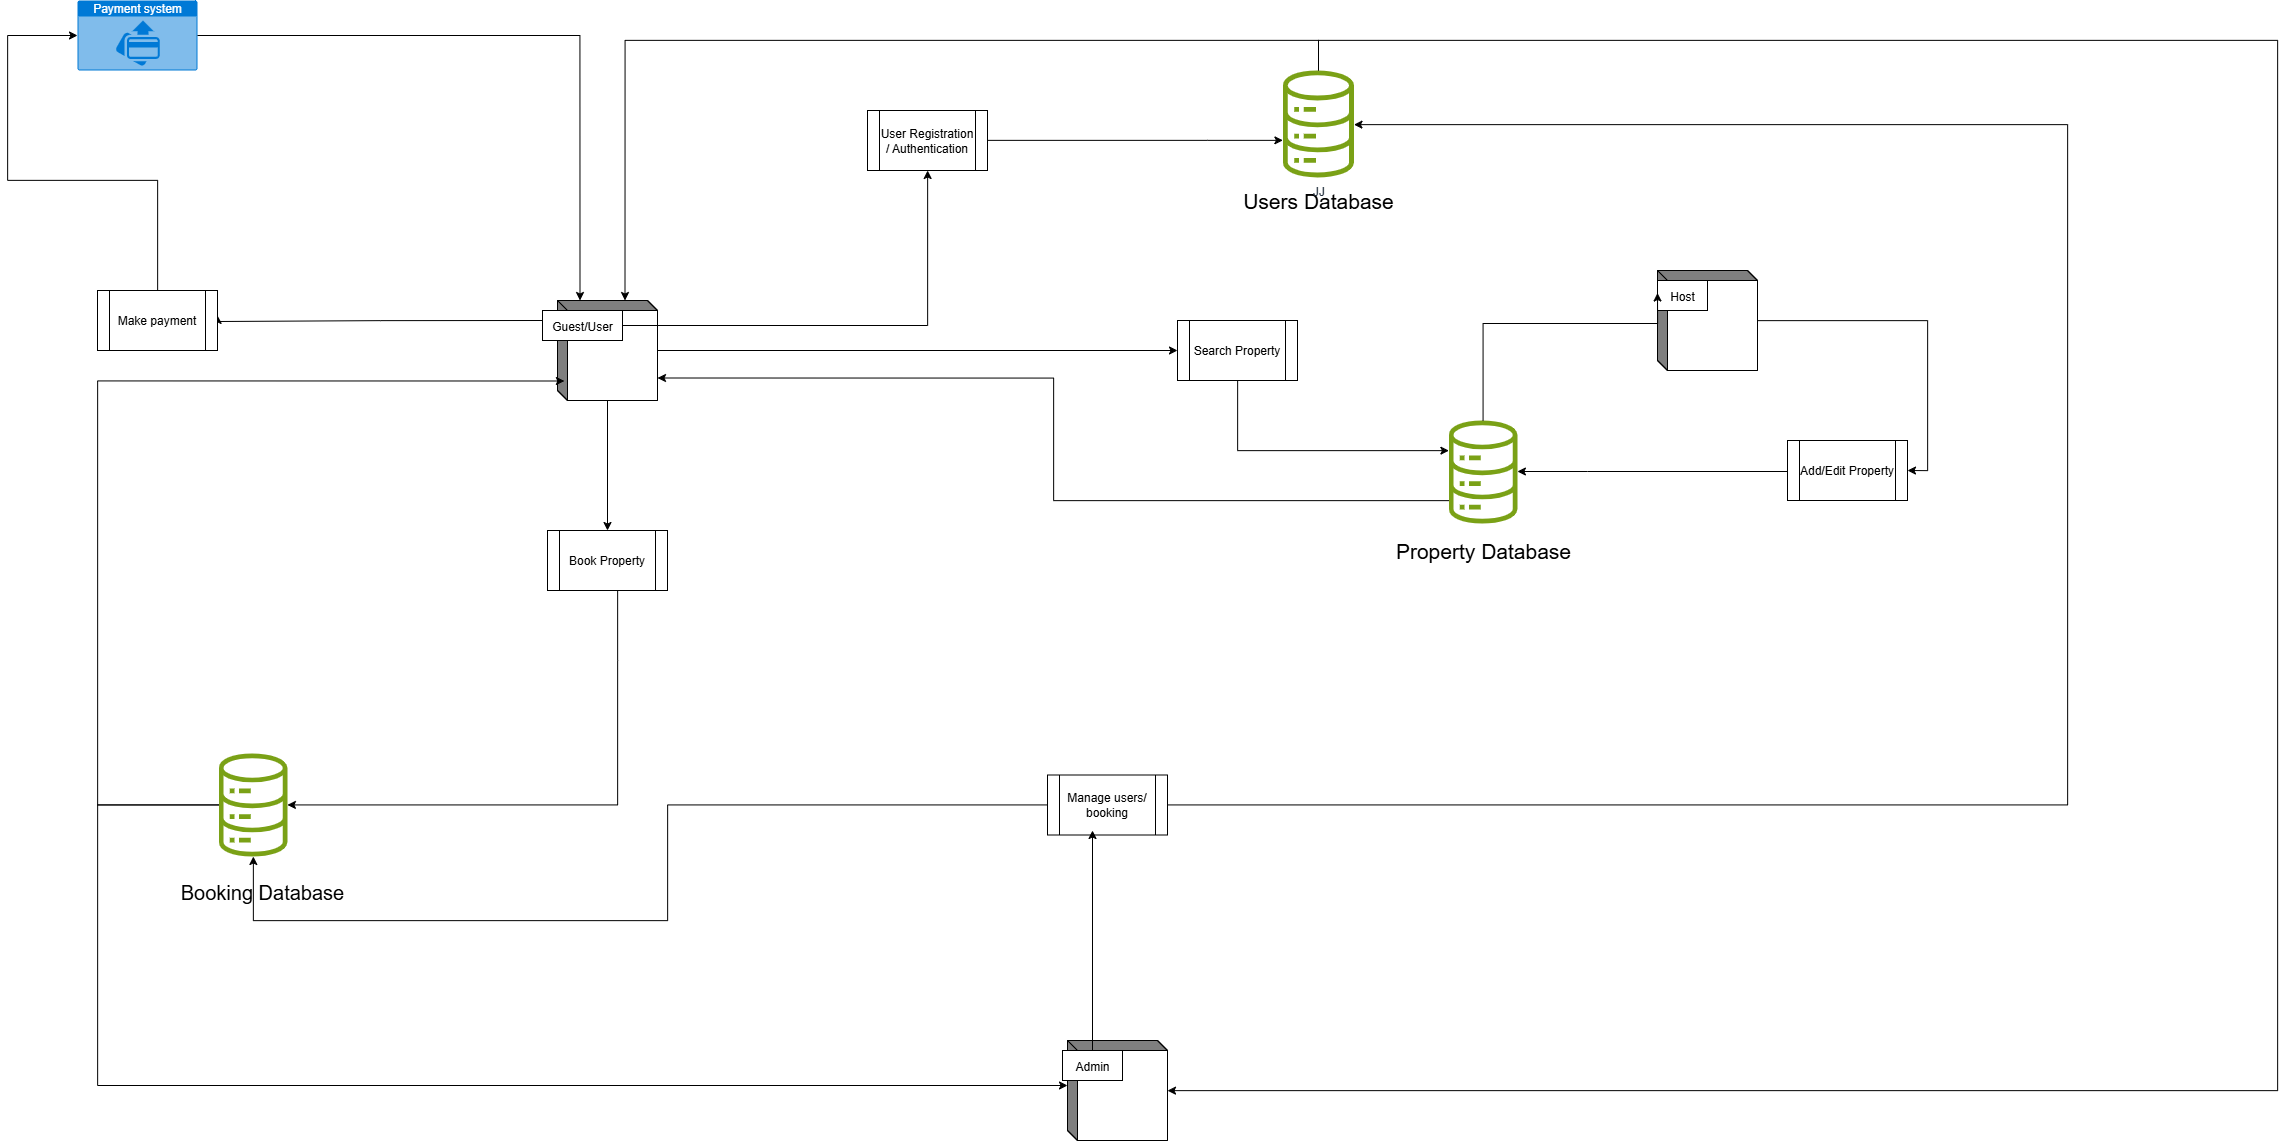

The diagram above was exported from draw.io. Its source (the exported page's mxGraphModel, read from the mxfile embedded in the PNG):
<mxGraphModel dx="4591" dy="2915" grid="1" gridSize="10" guides="1" tooltips="1" connect="1" arrows="1" fold="1" page="1" pageScale="1" pageWidth="1654" pageHeight="1169" math="0" shadow="0">
  <root>
    <mxCell id="0" />
    <mxCell id="1" parent="0" />
    <mxCell id="QT-K6ECztBrEB3S6-pKj-18" style="edgeStyle=orthogonalEdgeStyle;rounded=0;orthogonalLoop=1;jettySize=auto;html=1;entryX=0.5;entryY=0;entryDx=0;entryDy=0;" parent="1" source="QT-K6ECztBrEB3S6-pKj-1" target="QT-K6ECztBrEB3S6-pKj-17" edge="1">
      <mxGeometry relative="1" as="geometry" />
    </mxCell>
    <mxCell id="XaIFDx5uHTpFMt92eFmO-21" style="edgeStyle=orthogonalEdgeStyle;rounded=0;orthogonalLoop=1;jettySize=auto;html=1;entryX=0;entryY=0.5;entryDx=0;entryDy=0;" edge="1" parent="1" source="QT-K6ECztBrEB3S6-pKj-1" target="QT-K6ECztBrEB3S6-pKj-13">
      <mxGeometry relative="1" as="geometry" />
    </mxCell>
    <mxCell id="QT-K6ECztBrEB3S6-pKj-1" value="" style="html=1;dashed=0;whiteSpace=wrap;shape=mxgraph.dfd.externalEntity" parent="1" vertex="1">
      <mxGeometry x="60" y="80" width="100" height="100" as="geometry" />
    </mxCell>
    <mxCell id="QT-K6ECztBrEB3S6-pKj-2" value="Guest/User" style="autosize=1;part=1;resizable=0;strokeColor=inherit;fillColor=inherit;gradientColor=inherit;" parent="QT-K6ECztBrEB3S6-pKj-1" vertex="1">
      <mxGeometry width="80" height="30" relative="1" as="geometry">
        <mxPoint x="-15" y="10" as="offset" />
      </mxGeometry>
    </mxCell>
    <mxCell id="XaIFDx5uHTpFMt92eFmO-10" style="edgeStyle=orthogonalEdgeStyle;rounded=0;orthogonalLoop=1;jettySize=auto;html=1;entryX=1;entryY=0.5;entryDx=0;entryDy=0;" edge="1" parent="1" source="QT-K6ECztBrEB3S6-pKj-4" target="XaIFDx5uHTpFMt92eFmO-9">
      <mxGeometry relative="1" as="geometry" />
    </mxCell>
    <mxCell id="QT-K6ECztBrEB3S6-pKj-4" value="" style="html=1;dashed=0;whiteSpace=wrap;shape=mxgraph.dfd.externalEntity" parent="1" vertex="1">
      <mxGeometry x="1160" y="50" width="100" height="100" as="geometry" />
    </mxCell>
    <mxCell id="QT-K6ECztBrEB3S6-pKj-5" value="Host" style="autosize=1;part=1;resizable=0;strokeColor=inherit;fillColor=inherit;gradientColor=inherit;" parent="QT-K6ECztBrEB3S6-pKj-4" vertex="1">
      <mxGeometry width="50" height="30" relative="1" as="geometry">
        <mxPoint y="10" as="offset" />
      </mxGeometry>
    </mxCell>
    <mxCell id="QT-K6ECztBrEB3S6-pKj-6" value="" style="html=1;dashed=0;whiteSpace=wrap;shape=mxgraph.dfd.externalEntity" parent="1" vertex="1">
      <mxGeometry x="570" y="820" width="100" height="100" as="geometry" />
    </mxCell>
    <mxCell id="QT-K6ECztBrEB3S6-pKj-7" value="Admin" style="autosize=1;part=1;resizable=0;strokeColor=inherit;fillColor=inherit;gradientColor=inherit;" parent="QT-K6ECztBrEB3S6-pKj-6" vertex="1">
      <mxGeometry width="60" height="30" relative="1" as="geometry">
        <mxPoint x="-5" y="10" as="offset" />
      </mxGeometry>
    </mxCell>
    <mxCell id="XaIFDx5uHTpFMt92eFmO-17" style="edgeStyle=orthogonalEdgeStyle;rounded=0;orthogonalLoop=1;jettySize=auto;html=1;" edge="1" parent="1" source="QT-K6ECztBrEB3S6-pKj-8" target="QT-K6ECztBrEB3S6-pKj-19">
      <mxGeometry relative="1" as="geometry">
        <Array as="points">
          <mxPoint x="710" y="-80" />
          <mxPoint x="710" y="-80" />
        </Array>
      </mxGeometry>
    </mxCell>
    <mxCell id="QT-K6ECztBrEB3S6-pKj-8" value="User Registration / Authentication" style="shape=process;whiteSpace=wrap;html=1;backgroundOutline=1;" parent="1" vertex="1">
      <mxGeometry x="370" y="-110" width="120" height="60" as="geometry" />
    </mxCell>
    <mxCell id="XaIFDx5uHTpFMt92eFmO-22" style="edgeStyle=orthogonalEdgeStyle;rounded=0;orthogonalLoop=1;jettySize=auto;html=1;" edge="1" parent="1" source="QT-K6ECztBrEB3S6-pKj-13" target="QT-K6ECztBrEB3S6-pKj-30">
      <mxGeometry relative="1" as="geometry">
        <Array as="points">
          <mxPoint x="740" y="230" />
        </Array>
      </mxGeometry>
    </mxCell>
    <mxCell id="QT-K6ECztBrEB3S6-pKj-13" value="Search Property" style="shape=process;whiteSpace=wrap;html=1;backgroundOutline=1;" parent="1" vertex="1">
      <mxGeometry x="680" y="100" width="120" height="60" as="geometry" />
    </mxCell>
    <mxCell id="QT-K6ECztBrEB3S6-pKj-42" style="edgeStyle=orthogonalEdgeStyle;rounded=0;orthogonalLoop=1;jettySize=auto;html=1;" parent="1" source="QT-K6ECztBrEB3S6-pKj-17" target="QT-K6ECztBrEB3S6-pKj-38" edge="1">
      <mxGeometry relative="1" as="geometry">
        <Array as="points">
          <mxPoint x="120" y="440" />
          <mxPoint x="120" y="440" />
        </Array>
      </mxGeometry>
    </mxCell>
    <mxCell id="QT-K6ECztBrEB3S6-pKj-17" value="Book Property" style="shape=process;whiteSpace=wrap;html=1;backgroundOutline=1;" parent="1" vertex="1">
      <mxGeometry x="50" y="310" width="120" height="60" as="geometry" />
    </mxCell>
    <mxCell id="QT-K6ECztBrEB3S6-pKj-20" value="&lt;font style=&quot;font-size: 21px;&quot;&gt;Users Database&lt;/font&gt;" style="text;html=1;align=center;verticalAlign=middle;whiteSpace=wrap;rounded=0;fontSize=35;movable=1;resizable=1;rotatable=1;deletable=1;editable=1;locked=0;connectable=1;" parent="1" vertex="1">
      <mxGeometry x="736.89" y="-40" width="168.08" height="30" as="geometry" />
    </mxCell>
    <mxCell id="QT-K6ECztBrEB3S6-pKj-25" value="" style="group;movable=1;resizable=1;rotatable=1;deletable=1;editable=1;locked=0;connectable=1;" parent="1" vertex="1" connectable="0">
      <mxGeometry x="783.93" y="-150" width="74" height="115" as="geometry" />
    </mxCell>
    <mxCell id="QT-K6ECztBrEB3S6-pKj-19" value="JJ" style="sketch=0;outlineConnect=0;fontColor=#232F3E;gradientColor=none;fillColor=#7AA116;strokeColor=none;dashed=0;verticalLabelPosition=bottom;verticalAlign=top;align=center;html=1;fontSize=12;fontStyle=0;aspect=fixed;pointerEvents=1;shape=mxgraph.aws4.iot_analytics_data_store;" parent="QT-K6ECztBrEB3S6-pKj-25" vertex="1">
      <mxGeometry width="74" height="106.88493018777082" as="geometry" />
    </mxCell>
    <mxCell id="QT-K6ECztBrEB3S6-pKj-28" value="&lt;span style=&quot;font-size: 21px;&quot;&gt;Property Database&lt;/span&gt;" style="text;html=1;align=center;verticalAlign=middle;whiteSpace=wrap;rounded=0;fontSize=35;movable=1;resizable=1;rotatable=1;deletable=1;editable=1;locked=0;connectable=1;" parent="1" vertex="1">
      <mxGeometry x="887.6" y="310" width="196.11" height="30" as="geometry" />
    </mxCell>
    <mxCell id="QT-K6ECztBrEB3S6-pKj-30" value="" style="sketch=0;outlineConnect=0;fontColor=#232F3E;gradientColor=none;fillColor=#7AA116;strokeColor=none;dashed=0;verticalLabelPosition=bottom;verticalAlign=top;align=center;html=1;fontSize=12;fontStyle=0;aspect=fixed;pointerEvents=1;shape=mxgraph.aws4.iot_analytics_data_store;" parent="1" vertex="1">
      <mxGeometry x="950" y="200" width="71.31" height="103" as="geometry" />
    </mxCell>
    <mxCell id="QT-K6ECztBrEB3S6-pKj-38" value="" style="sketch=0;outlineConnect=0;fontColor=#232F3E;gradientColor=none;fillColor=#7AA116;strokeColor=none;dashed=0;verticalLabelPosition=bottom;verticalAlign=top;align=center;html=1;fontSize=12;fontStyle=0;aspect=fixed;pointerEvents=1;shape=mxgraph.aws4.iot_analytics_data_store;" parent="1" vertex="1">
      <mxGeometry x="-280" y="533" width="71.3" height="103" as="geometry" />
    </mxCell>
    <mxCell id="QT-K6ECztBrEB3S6-pKj-40" value="Booking Database" style="text;html=1;align=center;verticalAlign=middle;whiteSpace=wrap;rounded=0;fontSize=20;" parent="1" vertex="1">
      <mxGeometry x="-420" y="636" width="370" height="70" as="geometry" />
    </mxCell>
    <mxCell id="XaIFDx5uHTpFMt92eFmO-9" value="Add/Edit Property" style="shape=process;whiteSpace=wrap;html=1;backgroundOutline=1;" vertex="1" parent="1">
      <mxGeometry x="1290" y="220" width="120" height="60" as="geometry" />
    </mxCell>
    <mxCell id="XaIFDx5uHTpFMt92eFmO-11" style="edgeStyle=orthogonalEdgeStyle;rounded=0;orthogonalLoop=1;jettySize=auto;html=1;" edge="1" parent="1" source="XaIFDx5uHTpFMt92eFmO-9" target="QT-K6ECztBrEB3S6-pKj-30">
      <mxGeometry relative="1" as="geometry">
        <Array as="points">
          <mxPoint x="1090" y="251" />
          <mxPoint x="1090" y="251" />
        </Array>
      </mxGeometry>
    </mxCell>
    <mxCell id="XaIFDx5uHTpFMt92eFmO-12" style="edgeStyle=orthogonalEdgeStyle;rounded=0;orthogonalLoop=1;jettySize=auto;html=1;entryX=0;entryY=0;entryDx=0;entryDy=22.5;entryPerimeter=0;" edge="1" parent="1" source="QT-K6ECztBrEB3S6-pKj-30" target="QT-K6ECztBrEB3S6-pKj-4">
      <mxGeometry relative="1" as="geometry">
        <Array as="points">
          <mxPoint x="986" y="103" />
        </Array>
      </mxGeometry>
    </mxCell>
    <mxCell id="XaIFDx5uHTpFMt92eFmO-13" value="Payment system" style="html=1;whiteSpace=wrap;strokeColor=none;fillColor=#0079D6;labelPosition=center;verticalLabelPosition=middle;verticalAlign=top;align=center;fontSize=12;outlineConnect=0;spacingTop=-6;fontColor=#FFFFFF;sketch=0;shape=mxgraph.sitemap.payment;" vertex="1" parent="1">
      <mxGeometry x="-420" y="-220" width="120" height="70" as="geometry" />
    </mxCell>
    <mxCell id="XaIFDx5uHTpFMt92eFmO-19" style="edgeStyle=orthogonalEdgeStyle;rounded=0;orthogonalLoop=1;jettySize=auto;html=1;" edge="1" parent="1" source="QT-K6ECztBrEB3S6-pKj-2" target="QT-K6ECztBrEB3S6-pKj-8">
      <mxGeometry relative="1" as="geometry" />
    </mxCell>
    <mxCell id="XaIFDx5uHTpFMt92eFmO-25" style="edgeStyle=orthogonalEdgeStyle;rounded=0;orthogonalLoop=1;jettySize=auto;html=1;entryX=0.069;entryY=0.805;entryDx=0;entryDy=0;entryPerimeter=0;" edge="1" parent="1" source="QT-K6ECztBrEB3S6-pKj-38" target="QT-K6ECztBrEB3S6-pKj-1">
      <mxGeometry relative="1" as="geometry">
        <Array as="points">
          <mxPoint x="-400" y="585" />
          <mxPoint x="-400" y="161" />
        </Array>
      </mxGeometry>
    </mxCell>
    <mxCell id="XaIFDx5uHTpFMt92eFmO-27" style="edgeStyle=orthogonalEdgeStyle;rounded=0;orthogonalLoop=1;jettySize=auto;html=1;entryX=0;entryY=0;entryDx=100;entryDy=77.5;entryPerimeter=0;" edge="1" parent="1" source="QT-K6ECztBrEB3S6-pKj-30" target="QT-K6ECztBrEB3S6-pKj-1">
      <mxGeometry relative="1" as="geometry">
        <Array as="points">
          <mxPoint x="556" y="280" />
          <mxPoint x="556" y="157" />
        </Array>
      </mxGeometry>
    </mxCell>
    <mxCell id="XaIFDx5uHTpFMt92eFmO-28" style="edgeStyle=orthogonalEdgeStyle;rounded=0;orthogonalLoop=1;jettySize=auto;html=1;entryX=1;entryY=0.5;entryDx=0;entryDy=0;" edge="1" parent="1">
      <mxGeometry relative="1" as="geometry">
        <mxPoint x="-280" y="95" as="targetPoint" />
        <mxPoint x="45" y="100" as="sourcePoint" />
        <Array as="points">
          <mxPoint x="-117" y="101" />
          <mxPoint x="-280" y="101" />
        </Array>
      </mxGeometry>
    </mxCell>
    <mxCell id="XaIFDx5uHTpFMt92eFmO-29" value="Make payment" style="shape=process;whiteSpace=wrap;html=1;backgroundOutline=1;" vertex="1" parent="1">
      <mxGeometry x="-400" y="70" width="120" height="60" as="geometry" />
    </mxCell>
    <mxCell id="XaIFDx5uHTpFMt92eFmO-30" style="edgeStyle=orthogonalEdgeStyle;rounded=0;orthogonalLoop=1;jettySize=auto;html=1;entryX=0;entryY=0;entryDx=67.5;entryDy=0;entryPerimeter=0;" edge="1" parent="1" source="QT-K6ECztBrEB3S6-pKj-19" target="QT-K6ECztBrEB3S6-pKj-1">
      <mxGeometry relative="1" as="geometry">
        <Array as="points">
          <mxPoint x="821" y="-180" />
          <mxPoint x="128" y="-180" />
        </Array>
      </mxGeometry>
    </mxCell>
    <mxCell id="XaIFDx5uHTpFMt92eFmO-32" style="edgeStyle=orthogonalEdgeStyle;rounded=0;orthogonalLoop=1;jettySize=auto;html=1;entryX=0;entryY=0;entryDx=22.5;entryDy=0;entryPerimeter=0;" edge="1" parent="1" source="XaIFDx5uHTpFMt92eFmO-13" target="QT-K6ECztBrEB3S6-pKj-1">
      <mxGeometry relative="1" as="geometry" />
    </mxCell>
    <mxCell id="XaIFDx5uHTpFMt92eFmO-33" style="edgeStyle=orthogonalEdgeStyle;rounded=0;orthogonalLoop=1;jettySize=auto;html=1;entryX=0;entryY=0.5;entryDx=0;entryDy=0;entryPerimeter=0;" edge="1" parent="1" source="XaIFDx5uHTpFMt92eFmO-29" target="XaIFDx5uHTpFMt92eFmO-13">
      <mxGeometry relative="1" as="geometry">
        <Array as="points">
          <mxPoint x="-340" y="-40" />
          <mxPoint x="-490" y="-40" />
          <mxPoint x="-490" y="-185" />
        </Array>
      </mxGeometry>
    </mxCell>
    <mxCell id="XaIFDx5uHTpFMt92eFmO-40" style="edgeStyle=orthogonalEdgeStyle;rounded=0;orthogonalLoop=1;jettySize=auto;html=1;" edge="1" parent="1" source="XaIFDx5uHTpFMt92eFmO-36" target="QT-K6ECztBrEB3S6-pKj-38">
      <mxGeometry relative="1" as="geometry">
        <Array as="points">
          <mxPoint x="170" y="585" />
          <mxPoint x="170" y="700" />
          <mxPoint x="-244" y="700" />
        </Array>
      </mxGeometry>
    </mxCell>
    <mxCell id="XaIFDx5uHTpFMt92eFmO-46" style="edgeStyle=orthogonalEdgeStyle;rounded=0;orthogonalLoop=1;jettySize=auto;html=1;" edge="1" parent="1" source="XaIFDx5uHTpFMt92eFmO-36" target="QT-K6ECztBrEB3S6-pKj-19">
      <mxGeometry relative="1" as="geometry">
        <Array as="points">
          <mxPoint x="1570" y="584" />
          <mxPoint x="1570" y="-96" />
        </Array>
      </mxGeometry>
    </mxCell>
    <mxCell id="XaIFDx5uHTpFMt92eFmO-36" value="Manage users/ booking" style="shape=process;whiteSpace=wrap;html=1;backgroundOutline=1;" vertex="1" parent="1">
      <mxGeometry x="550" y="554.5" width="120" height="60" as="geometry" />
    </mxCell>
    <mxCell id="XaIFDx5uHTpFMt92eFmO-43" style="edgeStyle=orthogonalEdgeStyle;rounded=0;orthogonalLoop=1;jettySize=auto;html=1;entryX=0;entryY=0;entryDx=0;entryDy=45;entryPerimeter=0;" edge="1" parent="1" source="QT-K6ECztBrEB3S6-pKj-38" target="QT-K6ECztBrEB3S6-pKj-6">
      <mxGeometry relative="1" as="geometry">
        <Array as="points">
          <mxPoint x="-400" y="585" />
          <mxPoint x="-400" y="865" />
        </Array>
      </mxGeometry>
    </mxCell>
    <mxCell id="XaIFDx5uHTpFMt92eFmO-44" style="edgeStyle=orthogonalEdgeStyle;rounded=0;orthogonalLoop=1;jettySize=auto;html=1;entryX=0.375;entryY=0.925;entryDx=0;entryDy=0;entryPerimeter=0;" edge="1" parent="1" source="QT-K6ECztBrEB3S6-pKj-7" target="XaIFDx5uHTpFMt92eFmO-36">
      <mxGeometry relative="1" as="geometry" />
    </mxCell>
    <mxCell id="XaIFDx5uHTpFMt92eFmO-47" style="edgeStyle=orthogonalEdgeStyle;rounded=0;orthogonalLoop=1;jettySize=auto;html=1;" edge="1" parent="1" source="QT-K6ECztBrEB3S6-pKj-19" target="QT-K6ECztBrEB3S6-pKj-6">
      <mxGeometry relative="1" as="geometry">
        <Array as="points">
          <mxPoint x="821" y="-180" />
          <mxPoint x="1780" y="-180" />
          <mxPoint x="1780" y="870" />
        </Array>
      </mxGeometry>
    </mxCell>
  </root>
</mxGraphModel>